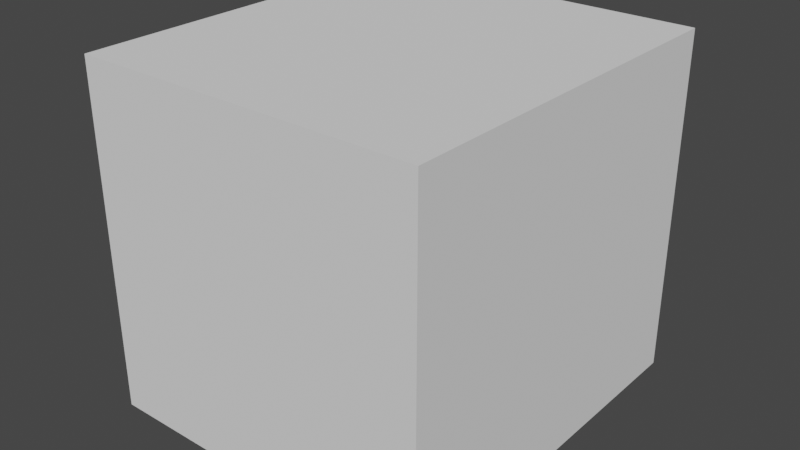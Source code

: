 # Source: cube.blend  (saved by Blender 4.3.34; exported with 4.5.12 LTS)
import bpy
from mathutils import Matrix  # noqa: F401  (used for matrix-valued properties, if any)

bpy.ops.wm.read_factory_settings(use_empty=True)
scene = bpy.context.scene
scene.name = 'Scene'

# ---- node groups
ng_modernprimitive_cube_0002 = bpy.data.node_groups.new('[ModernPrimitive]Cube_0002', 'GeometryNodeTree')
_s = ng_modernprimitive_cube_0002.interface.new_socket(name='Geometry', in_out='OUTPUT', socket_type='NodeSocketGeometry')
_s = ng_modernprimitive_cube_0002.interface.new_socket(name='SizeX', in_out='INPUT', socket_type='NodeSocketFloat')
_s.default_value = 1.0
_s.min_value = 1e-05
_s.max_value = 1e+05
_s.hide_value = True
_s = ng_modernprimitive_cube_0002.interface.new_socket(name='SizeY', in_out='INPUT', socket_type='NodeSocketFloat')
_s.default_value = 1.0
_s.min_value = 1e-05
_s.max_value = 1e+05
_s = ng_modernprimitive_cube_0002.interface.new_socket(name='SizeZ', in_out='INPUT', socket_type='NodeSocketFloat')
_s.default_value = 1.0
_s.min_value = 1e-05
_s.max_value = 1e+05
_s = ng_modernprimitive_cube_0002.interface.new_socket(name='Division X', in_out='INPUT', socket_type='NodeSocketInt')
_s.default_value = 2
_s.min_value = 2
_s.max_value = 1000
_s.hide_value = True
_s = ng_modernprimitive_cube_0002.interface.new_socket(name='Division Y', in_out='INPUT', socket_type='NodeSocketInt')
_s.default_value = 2
_s.min_value = 2
_s.max_value = 1000
_s.hide_value = True
_s = ng_modernprimitive_cube_0002.interface.new_socket(name='Division Z', in_out='INPUT', socket_type='NodeSocketInt')
_s.default_value = 2
_s.min_value = 2
_s.max_value = 1000
_s.hide_value = True
_s = ng_modernprimitive_cube_0002.interface.new_socket(name='Global Division', in_out='INPUT', socket_type='NodeSocketFloat')
_s.default_value = 1.0
_s.min_value = 1.0
_s.max_value = 1000.0
ng_modernprimitive_cube_0002.is_modifier = True
_N = ng_modernprimitive_cube_0002.nodes; _L = ng_modernprimitive_cube_0002.links
n0 = _N.new('NodeGroupInput'); n0.name = 'Group Input'; n0.location = (29, -87)
n1 = _N.new('NodeGroupOutput'); n1.name = 'Group Output'; n1.location = (945, -63)
n2 = _N.new('GeometryNodeMeshCube'); n2.name = 'Cube'; n2.location = (716, -63)
n3 = _N.new('GeometryNodeGizmoLinear'); n3.name = 'Linear Gizmo'; n3.location = (487, -62)
n3.label = 'Size X'
n3.color_id = 'X'
n3.draw_style = 'BOX'
n3.inputs[2].default_value = (1.0, 0.0, 0.0)
n4 = _N.new('ShaderNodeCombineXYZ'); n4.name = 'Combine XYZ.001'; n4.location = (248, -110)
n4.label = '(X, 0, 0)'
n4.hide = True
n5 = _N.new('GeometryNodeGizmoLinear'); n5.name = 'Linear Gizmo.001'; n5.location = (441, -66)
n5.label = 'Size Y'
n5.color_id = 'Y'
n5.draw_style = 'BOX'
n5.inputs[2].default_value = (0.0, 1.0, 0.0)
n6 = _N.new('ShaderNodeCombineXYZ'); n6.name = 'Combine XYZ.002'; n6.location = (224, -129)
n6.label = '(0, Y, 0)'
n6.hide = True
n7 = _N.new('ShaderNodeCombineXYZ'); n7.name = 'Combine XYZ.003'; n7.location = (258, -63)
n7.hide = True
n8 = _N.new('ShaderNodeVectorMath'); n8.name = 'Vector Math'; n8.location = (487, -63)
n8.label = 'x2'
n8.hide = True
n8.operation = 'MULTIPLY'
n8.inputs[1].default_value = (2.0, 2.0, 2.0)
n9 = _N.new('GeometryNodeGizmoLinear'); n9.name = 'Linear Gizmo.002'; n9.location = (532, -59)
n9.label = 'Size Z'
n9.color_id = 'Z'
n9.draw_style = 'BOX'
n10 = _N.new('ShaderNodeCombineXYZ'); n10.name = 'Combine XYZ.004'; n10.location = (335, -219)
n10.label = '(0, 0, Z)'
n10.hide = True
n11 = _N.new('NodeFrame'); n11.name = 'Frame.001'; n11.location = (-306, 991)
n11.label = 'Gizmo X'
n11.width = 657
n11.label_size = 33
n12 = _N.new('NodeFrame'); n12.name = 'Frame.002'; n12.location = (-938, 957)
n12.label = 'Gizmo Y'
n12.width = 613
n12.label_size = 36
n13 = _N.new('NodeFrame'); n13.name = 'Frame.003'; n13.location = (-947, 339)
n13.label = 'Gizmo Z'
n13.width = 702
n13.label_size = 35
n14 = _N.new('NodeGroupInput'); n14.name = 'Group Input.001'; n14.location = (29, -63)
n15 = _N.new('NodeFrame'); n15.name = 'Frame'; n15.location = (-810, 1394)
n15.label = 'Make Cube'
n15.width = 1114
n15.label_size = 35
n16 = _N.new('NodeGroupInput'); n16.name = 'Group Input.002'; n16.location = (29, -62)
n17 = _N.new('NodeReroute'); n17.name = 'Reroute'; n17.location = (258, -62)
n17.width = 16
n17.socket_idname = 'NodeSocketFloat'
n18 = _N.new('NodeGroupInput'); n18.name = 'Group Input.003'; n18.location = (30, -66)
n19 = _N.new('NodeReroute'); n19.name = 'Reroute.002'; n19.location = (290, -66)
n19.width = 16
n19.socket_idname = 'NodeSocketFloat'
n20 = _N.new('NodeReroute'); n20.name = 'Reroute.003'; n20.location = (364, -66)
n20.width = 16
n20.socket_idname = 'NodeSocketFloat'
n21 = _N.new('GeometryNodeGizmoDial'); n21.name = 'Dial Gizmo'; n21.location = (716, -65)
n21.label = 'Global Division'
n21.color_id = 'SECONDARY'
n21.inputs[2].default_value = (1.0, 1.0, -1.0)
n21.inputs[4].default_value = 0.5
n22 = _N.new('NodeGroupInput'); n22.name = 'Group Input.004'; n22.location = (30, -65)
n23 = _N.new('ShaderNodeCombineXYZ'); n23.name = 'Combine XYZ.005'; n23.location = (487, -65)
n23.label = '(0, 0, Z)'
n24 = _N.new('NodeFrame'); n24.name = 'Frame.004'; n24.location = (-980, -388)
n24.label = 'Global Division'
n24.width = 886
n24.label_size = 36
n25 = _N.new('ShaderNodeMath'); n25.name = 'Math'; n25.location = (347, -122)
n25.label = 'x GlobalDivision'
n25.hide = True
n25.operation = 'MULTIPLY'
n26 = _N.new('ShaderNodeMath'); n26.name = 'Math.003'; n26.location = (510, -124)
n26.label = 'clamp'
n26.hide = True
n26.operation = 'MAXIMUM'
n26.inputs[1].default_value = 2.0
n27 = _N.new('ShaderNodeMath'); n27.name = 'Math.004'; n27.location = (342, -188)
n27.label = 'x GlobalDivision'
n27.hide = True
n27.operation = 'MULTIPLY'
n28 = _N.new('ShaderNodeMath'); n28.name = 'Math.005'; n28.location = (337, -251)
n28.label = 'x GlobalDivision'
n28.hide = True
n28.operation = 'MULTIPLY'
n29 = _N.new('ShaderNodeMath'); n29.name = 'Math.006'; n29.location = (516, -195)
n29.label = 'clamp'
n29.hide = True
n29.operation = 'MAXIMUM'
n29.inputs[1].default_value = 2.0
n30 = _N.new('ShaderNodeMath'); n30.name = 'Math.007'; n30.location = (510, -249)
n30.label = 'clamp'
n30.hide = True
n30.operation = 'MAXIMUM'
n30.inputs[1].default_value = 2.0
n31 = _N.new('GeometryNodeGizmoDial'); n31.name = 'Dial Gizmo.001'; n31.location = (486, -315)
n31.label = 'Division X'
n31.color_id = 'X'
n31.inputs[2].default_value = (-1.0, 0.0, 0.0)
n31.inputs[4].default_value = 0.5
n32 = _N.new('GeometryNodeGizmoDial'); n32.name = 'Dial Gizmo.002'; n32.location = (530, -300)
n32.label = 'Division Z'
n32.color_id = 'Z'
n32.inputs[2].default_value = (0.0, 0.0, -1.0)
n32.inputs[4].default_value = 0.5
n33 = _N.new('ShaderNodeMath'); n33.name = 'Math.010'; n33.location = (259, -122)
n33.label = 'x -1'
n33.hide = True
n33.operation = 'MULTIPLY'
n33.inputs[1].default_value = -1.0
n34 = _N.new('ShaderNodeMath'); n34.name = 'Math.011'; n34.location = (259, -65)
n34.label = 'x -1'
n34.hide = True
n34.operation = 'MULTIPLY'
n34.inputs[1].default_value = -1.0
n35 = _N.new('GeometryNodeGizmoDial'); n35.name = 'Dial Gizmo.003'; n35.location = (443, -303)
n35.label = 'Division Y'
n35.color_id = 'Y'
n35.inputs[2].default_value = (0.0, -1.0, 0.0)
n35.inputs[4].default_value = 0.5
n0.parent = n13
n1.parent = n15
n2.parent = n15
n3.parent = n11
n4.parent = n11
n5.parent = n12
n6.parent = n12
n7.parent = n15
n8.parent = n15
n9.parent = n13
n10.parent = n13
n14.parent = n15
n16.parent = n11
n17.parent = n11
n18.parent = n12
n19.parent = n12
n20.parent = n12
n21.parent = n24
n22.parent = n24
n23.parent = n24
n25.parent = n15
n26.parent = n15
n27.parent = n15
n28.parent = n15
n29.parent = n15
n30.parent = n15
n31.parent = n11
n32.parent = n13
n33.parent = n24
n34.parent = n24
n35.parent = n12
_L.new(n2.outputs[0], n1.inputs[0])
_L.new(n4.outputs[0], n3.inputs[1])
_L.new(n6.outputs[0], n5.inputs[1])
_L.new(n7.outputs[0], n8.inputs[0])
_L.new(n8.outputs[0], n2.inputs[0])
_L.new(n10.outputs[0], n9.inputs[1])
_L.new(n0.outputs[2], n10.inputs[2])
_L.new(n0.outputs[2], n9.inputs[0])
_L.new(n14.outputs[0], n7.inputs[0])
_L.new(n14.outputs[1], n7.inputs[1])
_L.new(n14.outputs[2], n7.inputs[2])
_L.new(n26.outputs[0], n2.inputs[1])
_L.new(n16.outputs[0], n4.inputs[0])
_L.new(n16.outputs[0], n17.inputs[0])
_L.new(n17.outputs[0], n3.inputs[0])
_L.new(n18.outputs[1], n6.inputs[1])
_L.new(n18.outputs[1], n19.inputs[0])
_L.new(n19.outputs[0], n20.inputs[0])
_L.new(n20.outputs[0], n5.inputs[0])
_L.new(n22.outputs[2], n23.inputs[2])
_L.new(n22.outputs[6], n21.inputs[0])
_L.new(n14.outputs[3], n25.inputs[0])
_L.new(n14.outputs[6], n25.inputs[1])
_L.new(n25.outputs[0], n26.inputs[0])
_L.new(n14.outputs[4], n27.inputs[0])
_L.new(n14.outputs[5], n28.inputs[0])
_L.new(n27.outputs[0], n29.inputs[0])
_L.new(n28.outputs[0], n30.inputs[0])
_L.new(n29.outputs[0], n2.inputs[2])
_L.new(n30.outputs[0], n2.inputs[3])
_L.new(n14.outputs[6], n28.inputs[1])
_L.new(n14.outputs[6], n27.inputs[1])
_L.new(n16.outputs[3], n31.inputs[0])
_L.new(n4.outputs[0], n31.inputs[1])
_L.new(n0.outputs[5], n32.inputs[0])
_L.new(n10.outputs[0], n32.inputs[1])
_L.new(n23.outputs[0], n21.inputs[1])
_L.new(n22.outputs[1], n33.inputs[0])
_L.new(n33.outputs[0], n23.inputs[1])
_L.new(n22.outputs[0], n34.inputs[0])
_L.new(n34.outputs[0], n23.inputs[0])
_L.new(n18.outputs[4], n35.inputs[0])
_L.new(n6.outputs[0], n35.inputs[1])
n1.is_active_output = True

# ---- world
world_world = bpy.data.worlds.new('World'); scene.world = world_world
world_world.use_nodes = True; world_world.node_tree.nodes.clear()
_N = world_world.node_tree.nodes; _L = world_world.node_tree.links
n0 = _N.new('ShaderNodeOutputWorld'); n0.name = 'World Output'; n0.location = (300, 300)
n1 = _N.new('ShaderNodeBackground'); n1.name = 'Background'; n1.location = (10, 300)
n1.inputs[0].default_value = (0.05088, 0.05088, 0.05088, 1.0)
_L.new(n1.outputs[0], n0.inputs[0])
n0.is_active_output = True
world_world.color = (0.05088, 0.05088, 0.05088)
world_world.use_sun_shadow = False
world_world.sun_shadow_jitter_overblur = 0.0

# ---- meshes
me_modernprimitive_basemesh = bpy.data.meshes.new('[ModernPrimitive]BaseMesh')
me_modernprimitive_basemesh.from_pydata([(-1.0, -1.0, -1.0), (-1.0, -1.0, 1.0), (-1.0, 1.0, -1.0), (-1.0, 1.0, 1.0), (1.0, -1.0, -1.0), (1.0, -1.0, 1.0), (1.0, 1.0, -1.0), (1.0, 1.0, 1.0)], [], [(0, 1, 3, 2), (2, 3, 7, 6), (6, 7, 5, 4), (4, 5, 1, 0), (2, 6, 4, 0), (7, 3, 1, 5)])
_uv = me_modernprimitive_basemesh.uv_layers.new(name='UVMap')
_uv.uv.foreach_set('vector', [0.375, 0.0, 0.625, 0.0, 0.625, 0.25, 0.375, 0.25, 0.375, 0.25, 0.625, 0.25, 0.625, 0.5, 0.375, 0.5, 0.375, 0.5, 0.625, 0.5, 0.625, 0.75, 0.375, 0.75, 0.375, 0.75, 0.625, 0.75, 0.625, 1.0, 0.375, 1.0, 0.125, 0.5, 0.375, 0.5, 0.375, 0.75, 0.125, 0.75, 0.625, 0.5, 0.875, 0.5, 0.875, 0.75, 0.625, 0.75])
me_modernprimitive_basemesh.update()

# ---- objects
ob_cube = bpy.data.objects.new('Cube', me_modernprimitive_basemesh)

# ---- transforms, parenting, visibility, modifiers, constraints
ob_cube.location = (0.0, 0.0, 0.0)
_m = ob_cube.modifiers.new('[ModernPrimitive]Cube', 'NODES')
_m.node_group = ng_modernprimitive_cube_0002
_gi = [s.identifier for s in ng_modernprimitive_cube_0002.interface.items_tree if s.item_type == 'SOCKET' and s.in_out == 'INPUT']
_m[_gi[1]] = 1.096  # SizeY

# ---- collection membership
scene.collection.objects.link(ob_cube)

# ---- scene / render settings (as saved in the file)
scene.frame_start = 1; scene.frame_end = 250; scene.frame_set(1)
scene.render.engine = 'CYCLES'
scene.render.compositor_device = 'GPU'
scene.eevee.ray_tracing_options.trace_max_roughness = 0.0
scene.view_settings.view_transform = 'Filmic'
bpy.context.view_layer.update()

# ---- added for rendering (the .blend has no active camera and no usable light): camera, sun
cam_auto = bpy.data.cameras.new('AutoCamera')
cam_auto.lens = 50.0
cam_auto.sensor_width = 36.0
cam_auto.clip_end = 1000.0
ob_auto_camera = bpy.data.objects.new('AutoCamera', cam_auto)
scene.collection.objects.link(ob_auto_camera)
ob_auto_camera.location = (3.31094, -3.97312, 2.64875)
ob_auto_camera.rotation_euler = (1.09748, -7.21219e-08, 0.694738)
scene.camera = ob_auto_camera
light_auto_sun = bpy.data.lights.new('AutoSun', 'SUN')
light_auto_sun.energy = 3.0
light_auto_sun.angle = 0.0523599
ob_auto_sun = bpy.data.objects.new('AutoSun', light_auto_sun)
scene.collection.objects.link(ob_auto_sun)
ob_auto_sun.rotation_euler = (0.872665, 0.174533, 0.523599)
bpy.context.view_layer.update()
